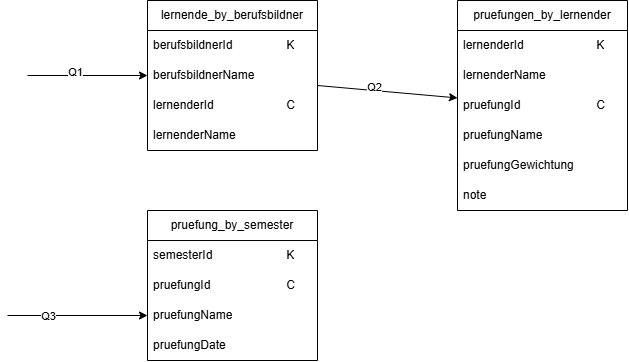

The diagram above was exported from draw.io. Its source (the exported page's mxGraphModel, read from the mxfile embedded in the PNG):
<mxGraphModel dx="1467" dy="814" grid="1" gridSize="10" guides="1" tooltips="1" connect="1" arrows="1" fold="1" page="1" pageScale="1" pageWidth="827" pageHeight="1169" math="0" shadow="0">
  <root>
    <mxCell id="0" />
    <mxCell id="1" parent="0" />
    <mxCell id="-SQxFBdLrEJ7V5kFLhHZ-1" value="lernende_by_berufsbildner" style="swimlane;fontStyle=0;childLayout=stackLayout;horizontal=1;startSize=30;horizontalStack=0;resizeParent=1;resizeParentMax=0;resizeLast=0;collapsible=1;marginBottom=0;whiteSpace=wrap;html=1;" parent="1" vertex="1">
      <mxGeometry x="160" y="60" width="170" height="150" as="geometry">
        <mxRectangle x="20" y="20" width="180" height="30" as="alternateBounds" />
      </mxGeometry>
    </mxCell>
    <mxCell id="-SQxFBdLrEJ7V5kFLhHZ-2" value="berufsbildnerId&lt;span style=&quot;white-space: pre;&quot;&gt;&#09;&lt;/span&gt;&lt;span style=&quot;white-space: pre;&quot;&gt;&#09;K&lt;/span&gt;" style="text;strokeColor=none;fillColor=none;align=left;verticalAlign=middle;spacingLeft=4;spacingRight=4;overflow=hidden;points=[[0,0.5],[1,0.5]];portConstraint=eastwest;rotatable=0;whiteSpace=wrap;html=1;" parent="-SQxFBdLrEJ7V5kFLhHZ-1" vertex="1">
      <mxGeometry y="30" width="170" height="30" as="geometry" />
    </mxCell>
    <mxCell id="-SQxFBdLrEJ7V5kFLhHZ-5" value="berufsbildnerName" style="text;strokeColor=none;fillColor=none;align=left;verticalAlign=middle;spacingLeft=4;spacingRight=4;overflow=hidden;points=[[0,0.5],[1,0.5]];portConstraint=eastwest;rotatable=0;whiteSpace=wrap;html=1;" parent="-SQxFBdLrEJ7V5kFLhHZ-1" vertex="1">
      <mxGeometry y="60" width="170" height="30" as="geometry" />
    </mxCell>
    <mxCell id="-SQxFBdLrEJ7V5kFLhHZ-3" value="lernenderId&lt;span style=&quot;white-space: pre;&quot;&gt;&#09;&lt;/span&gt;&lt;span style=&quot;white-space: pre;&quot;&gt;&#09;&lt;/span&gt;&lt;span style=&quot;white-space: pre;&quot;&gt;&#09;&lt;/span&gt;C" style="text;strokeColor=none;fillColor=none;align=left;verticalAlign=middle;spacingLeft=4;spacingRight=4;overflow=hidden;points=[[0,0.5],[1,0.5]];portConstraint=eastwest;rotatable=0;whiteSpace=wrap;html=1;" parent="-SQxFBdLrEJ7V5kFLhHZ-1" vertex="1">
      <mxGeometry y="90" width="170" height="30" as="geometry" />
    </mxCell>
    <mxCell id="-SQxFBdLrEJ7V5kFLhHZ-4" value="lernenderName" style="text;strokeColor=none;fillColor=none;align=left;verticalAlign=middle;spacingLeft=4;spacingRight=4;overflow=hidden;points=[[0,0.5],[1,0.5]];portConstraint=eastwest;rotatable=0;whiteSpace=wrap;html=1;" parent="-SQxFBdLrEJ7V5kFLhHZ-1" vertex="1">
      <mxGeometry y="120" width="170" height="30" as="geometry" />
    </mxCell>
    <mxCell id="luzdaxGlMbLUjqQK5NDk-2" value="" style="endArrow=classic;html=1;rounded=0;entryX=0;entryY=0.5;entryDx=0;entryDy=0;" edge="1" parent="1" target="-SQxFBdLrEJ7V5kFLhHZ-5">
      <mxGeometry width="50" height="50" relative="1" as="geometry">
        <mxPoint x="40" y="135" as="sourcePoint" />
        <mxPoint x="90" y="70" as="targetPoint" />
      </mxGeometry>
    </mxCell>
    <mxCell id="luzdaxGlMbLUjqQK5NDk-3" value="Q1" style="edgeLabel;html=1;align=center;verticalAlign=middle;resizable=0;points=[];" vertex="1" connectable="0" parent="luzdaxGlMbLUjqQK5NDk-2">
      <mxGeometry x="-0.2056" y="4" relative="1" as="geometry">
        <mxPoint as="offset" />
      </mxGeometry>
    </mxCell>
    <mxCell id="luzdaxGlMbLUjqQK5NDk-8" value="pruefungen_by_lernender" style="swimlane;fontStyle=0;childLayout=stackLayout;horizontal=1;startSize=30;horizontalStack=0;resizeParent=1;resizeParentMax=0;resizeLast=0;collapsible=1;marginBottom=0;whiteSpace=wrap;html=1;" vertex="1" parent="1">
      <mxGeometry x="470" y="60" width="170" height="210" as="geometry">
        <mxRectangle x="20" y="20" width="180" height="30" as="alternateBounds" />
      </mxGeometry>
    </mxCell>
    <mxCell id="luzdaxGlMbLUjqQK5NDk-9" value="lernenderId&lt;span style=&quot;white-space: pre;&quot;&gt;&#09;&lt;/span&gt;&lt;span style=&quot;white-space: pre;&quot;&gt;&#09;&lt;/span&gt;&lt;span style=&quot;white-space: pre;&quot;&gt;&#09;K&lt;/span&gt;" style="text;strokeColor=none;fillColor=none;align=left;verticalAlign=middle;spacingLeft=4;spacingRight=4;overflow=hidden;points=[[0,0.5],[1,0.5]];portConstraint=eastwest;rotatable=0;whiteSpace=wrap;html=1;" vertex="1" parent="luzdaxGlMbLUjqQK5NDk-8">
      <mxGeometry y="30" width="170" height="30" as="geometry" />
    </mxCell>
    <mxCell id="luzdaxGlMbLUjqQK5NDk-10" value="lernenderName" style="text;strokeColor=none;fillColor=none;align=left;verticalAlign=middle;spacingLeft=4;spacingRight=4;overflow=hidden;points=[[0,0.5],[1,0.5]];portConstraint=eastwest;rotatable=0;whiteSpace=wrap;html=1;" vertex="1" parent="luzdaxGlMbLUjqQK5NDk-8">
      <mxGeometry y="60" width="170" height="30" as="geometry" />
    </mxCell>
    <mxCell id="luzdaxGlMbLUjqQK5NDk-11" value="pruefungId&lt;span style=&quot;white-space: pre;&quot;&gt;&#09;&lt;/span&gt;&lt;span style=&quot;white-space: pre;&quot;&gt;&#09;&lt;/span&gt;&lt;span style=&quot;white-space: pre;&quot;&gt;&#09;&lt;/span&gt;C" style="text;strokeColor=none;fillColor=none;align=left;verticalAlign=middle;spacingLeft=4;spacingRight=4;overflow=hidden;points=[[0,0.5],[1,0.5]];portConstraint=eastwest;rotatable=0;whiteSpace=wrap;html=1;" vertex="1" parent="luzdaxGlMbLUjqQK5NDk-8">
      <mxGeometry y="90" width="170" height="30" as="geometry" />
    </mxCell>
    <mxCell id="luzdaxGlMbLUjqQK5NDk-12" value="pruefungName" style="text;strokeColor=none;fillColor=none;align=left;verticalAlign=middle;spacingLeft=4;spacingRight=4;overflow=hidden;points=[[0,0.5],[1,0.5]];portConstraint=eastwest;rotatable=0;whiteSpace=wrap;html=1;" vertex="1" parent="luzdaxGlMbLUjqQK5NDk-8">
      <mxGeometry y="120" width="170" height="30" as="geometry" />
    </mxCell>
    <mxCell id="luzdaxGlMbLUjqQK5NDk-29" value="pruefungGewichtung" style="text;strokeColor=none;fillColor=none;align=left;verticalAlign=middle;spacingLeft=4;spacingRight=4;overflow=hidden;points=[[0,0.5],[1,0.5]];portConstraint=eastwest;rotatable=0;whiteSpace=wrap;html=1;" vertex="1" parent="luzdaxGlMbLUjqQK5NDk-8">
      <mxGeometry y="150" width="170" height="30" as="geometry" />
    </mxCell>
    <mxCell id="luzdaxGlMbLUjqQK5NDk-18" value="note" style="text;strokeColor=none;fillColor=none;align=left;verticalAlign=middle;spacingLeft=4;spacingRight=4;overflow=hidden;points=[[0,0.5],[1,0.5]];portConstraint=eastwest;rotatable=0;whiteSpace=wrap;html=1;" vertex="1" parent="luzdaxGlMbLUjqQK5NDk-8">
      <mxGeometry y="180" width="170" height="30" as="geometry" />
    </mxCell>
    <mxCell id="luzdaxGlMbLUjqQK5NDk-19" value="" style="endArrow=classic;html=1;rounded=0;" edge="1" parent="1" target="luzdaxGlMbLUjqQK5NDk-11">
      <mxGeometry width="50" height="50" relative="1" as="geometry">
        <mxPoint x="330" y="145" as="sourcePoint" />
        <mxPoint x="450" y="145" as="targetPoint" />
      </mxGeometry>
    </mxCell>
    <mxCell id="luzdaxGlMbLUjqQK5NDk-20" value="Q2" style="edgeLabel;html=1;align=center;verticalAlign=middle;resizable=0;points=[];" vertex="1" connectable="0" parent="luzdaxGlMbLUjqQK5NDk-19">
      <mxGeometry x="-0.2056" y="4" relative="1" as="geometry">
        <mxPoint as="offset" />
      </mxGeometry>
    </mxCell>
    <mxCell id="luzdaxGlMbLUjqQK5NDk-21" value="pruefung_by_semester" style="swimlane;fontStyle=0;childLayout=stackLayout;horizontal=1;startSize=30;horizontalStack=0;resizeParent=1;resizeParentMax=0;resizeLast=0;collapsible=1;marginBottom=0;whiteSpace=wrap;html=1;" vertex="1" parent="1">
      <mxGeometry x="160" y="270" width="170" height="150" as="geometry">
        <mxRectangle x="20" y="20" width="180" height="30" as="alternateBounds" />
      </mxGeometry>
    </mxCell>
    <mxCell id="luzdaxGlMbLUjqQK5NDk-22" value="semesterId&lt;span style=&quot;white-space: pre;&quot;&gt;&#09;&lt;/span&gt;&lt;span style=&quot;white-space: pre;&quot;&gt;&#09;&lt;/span&gt;&lt;span style=&quot;white-space: pre;&quot;&gt;&#09;&lt;/span&gt;K" style="text;strokeColor=none;fillColor=none;align=left;verticalAlign=middle;spacingLeft=4;spacingRight=4;overflow=hidden;points=[[0,0.5],[1,0.5]];portConstraint=eastwest;rotatable=0;whiteSpace=wrap;html=1;" vertex="1" parent="luzdaxGlMbLUjqQK5NDk-21">
      <mxGeometry y="30" width="170" height="30" as="geometry" />
    </mxCell>
    <mxCell id="luzdaxGlMbLUjqQK5NDk-24" value="pruefungId&lt;span style=&quot;white-space: pre;&quot;&gt;&#09;&lt;/span&gt;&lt;span style=&quot;white-space: pre;&quot;&gt;&#09;&lt;/span&gt;&lt;span style=&quot;white-space: pre;&quot;&gt;&#09;&lt;/span&gt;C" style="text;strokeColor=none;fillColor=none;align=left;verticalAlign=middle;spacingLeft=4;spacingRight=4;overflow=hidden;points=[[0,0.5],[1,0.5]];portConstraint=eastwest;rotatable=0;whiteSpace=wrap;html=1;" vertex="1" parent="luzdaxGlMbLUjqQK5NDk-21">
      <mxGeometry y="60" width="170" height="30" as="geometry" />
    </mxCell>
    <mxCell id="luzdaxGlMbLUjqQK5NDk-25" value="pruefungName" style="text;strokeColor=none;fillColor=none;align=left;verticalAlign=middle;spacingLeft=4;spacingRight=4;overflow=hidden;points=[[0,0.5],[1,0.5]];portConstraint=eastwest;rotatable=0;whiteSpace=wrap;html=1;" vertex="1" parent="luzdaxGlMbLUjqQK5NDk-21">
      <mxGeometry y="90" width="170" height="30" as="geometry" />
    </mxCell>
    <mxCell id="luzdaxGlMbLUjqQK5NDk-30" value="pruefungDate" style="text;strokeColor=none;fillColor=none;align=left;verticalAlign=middle;spacingLeft=4;spacingRight=4;overflow=hidden;points=[[0,0.5],[1,0.5]];portConstraint=eastwest;rotatable=0;whiteSpace=wrap;html=1;" vertex="1" parent="luzdaxGlMbLUjqQK5NDk-21">
      <mxGeometry y="120" width="170" height="30" as="geometry" />
    </mxCell>
    <mxCell id="luzdaxGlMbLUjqQK5NDk-27" value="" style="endArrow=classic;html=1;rounded=0;entryX=0;entryY=0.5;entryDx=0;entryDy=0;" edge="1" parent="1" target="luzdaxGlMbLUjqQK5NDk-25">
      <mxGeometry width="50" height="50" relative="1" as="geometry">
        <mxPoint x="20" y="375" as="sourcePoint" />
        <mxPoint x="70" y="320" as="targetPoint" />
      </mxGeometry>
    </mxCell>
    <mxCell id="luzdaxGlMbLUjqQK5NDk-28" value="Q3" style="edgeLabel;html=1;align=center;verticalAlign=middle;resizable=0;points=[];" vertex="1" connectable="0" parent="luzdaxGlMbLUjqQK5NDk-27">
      <mxGeometry x="-0.4332" relative="1" as="geometry">
        <mxPoint as="offset" />
      </mxGeometry>
    </mxCell>
  </root>
</mxGraphModel>